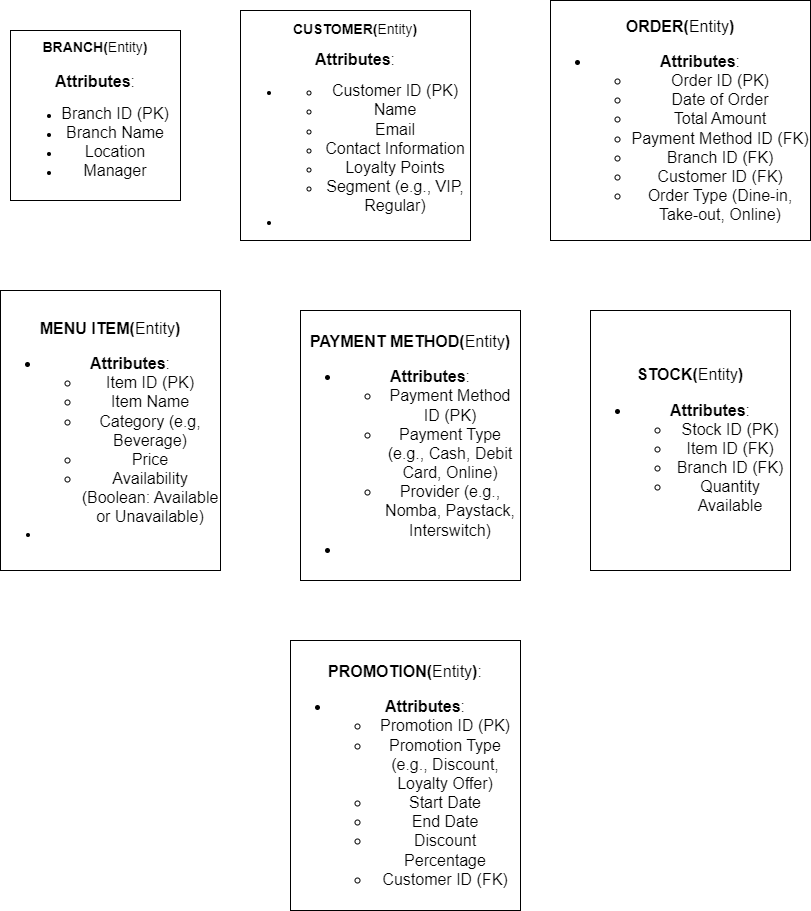

The diagram above was exported from draw.io. Its source (the exported page's mxGraphModel, read from the mxfile embedded in the PNG):
<mxGraphModel dx="880" dy="506" grid="1" gridSize="10" guides="1" tooltips="1" connect="1" arrows="1" fold="1" page="1" pageScale="1" pageWidth="850" pageHeight="1100" math="0" shadow="0">
  <root>
    <mxCell id="0" />
    <mxCell id="1" parent="0" />
    <mxCell id="EDRlREukk57BQcBDeKB6-1" value="&lt;font style=&quot;font-size: 14px;&quot;&gt;&lt;b&gt;BRANCH(&lt;/b&gt;Entity&lt;b&gt;)&lt;/b&gt;&lt;/font&gt;&lt;div&gt;&lt;span style=&quot;font-size: 14px;&quot;&gt;&lt;b&gt;&lt;br&gt;&lt;/b&gt;&lt;/span&gt;&lt;div&gt;&lt;font size=&quot;3&quot;&gt;&lt;strong&gt;Attributes&lt;/strong&gt;:&lt;/font&gt;&lt;ul&gt;&lt;li&gt;&lt;font size=&quot;3&quot;&gt;Branch ID (PK)&lt;/font&gt;&lt;/li&gt;&lt;li&gt;&lt;font size=&quot;3&quot;&gt;Branch Name&lt;/font&gt;&lt;/li&gt;&lt;li&gt;&lt;font size=&quot;3&quot;&gt;Location&lt;/font&gt;&lt;/li&gt;&lt;li&gt;&lt;font size=&quot;3&quot;&gt;Manager&lt;/font&gt;&lt;/li&gt;&lt;/ul&gt;&lt;/div&gt;&lt;/div&gt;" style="rounded=0;whiteSpace=wrap;html=1;" vertex="1" parent="1">
      <mxGeometry x="20" y="30" width="170" height="170" as="geometry" />
    </mxCell>
    <mxCell id="EDRlREukk57BQcBDeKB6-2" value="&lt;p&gt;&lt;font style=&quot;font-size: 14px;&quot;&gt;&lt;b&gt;CUSTOMER(&lt;/b&gt;Entity&lt;b&gt;)&lt;/b&gt;&lt;/font&gt;&lt;/p&gt;&lt;p&gt;&lt;strong style=&quot;font-size: medium; background-color: initial;&quot;&gt;Attributes&lt;/strong&gt;&lt;span style=&quot;font-size: medium; background-color: initial;&quot;&gt;:&lt;/span&gt;&lt;/p&gt;&lt;ul&gt;&lt;li&gt;&lt;ul&gt;&lt;li&gt;&lt;font size=&quot;3&quot;&gt;Customer ID (PK)&lt;/font&gt;&lt;/li&gt;&lt;li&gt;&lt;font size=&quot;3&quot;&gt;Name&lt;/font&gt;&lt;/li&gt;&lt;li&gt;&lt;font size=&quot;3&quot;&gt;Email&lt;/font&gt;&lt;/li&gt;&lt;li&gt;&lt;font size=&quot;3&quot;&gt;Contact Information&lt;/font&gt;&lt;/li&gt;&lt;li&gt;&lt;font size=&quot;3&quot;&gt;Loyalty Points&lt;/font&gt;&lt;/li&gt;&lt;li&gt;&lt;font size=&quot;3&quot;&gt;Segment (e.g., VIP, Regular)&lt;/font&gt;&lt;/li&gt;&lt;/ul&gt;&lt;/li&gt;&lt;li&gt;&lt;/li&gt;&lt;/ul&gt;" style="rounded=0;whiteSpace=wrap;html=1;" vertex="1" parent="1">
      <mxGeometry x="250" y="10" width="230" height="230" as="geometry" />
    </mxCell>
    <mxCell id="EDRlREukk57BQcBDeKB6-3" value="&lt;p style=&quot;font-size: 16px;&quot;&gt;&lt;font style=&quot;font-size: 16px;&quot;&gt;&lt;font style=&quot;font-size: 16px;&quot;&gt;&lt;b style=&quot;&quot;&gt;ORDER&lt;/b&gt;&lt;/font&gt;&lt;b style=&quot;&quot;&gt;(&lt;/b&gt;Entity&lt;b style=&quot;&quot;&gt;)&lt;/b&gt;&lt;/font&gt;&lt;/p&gt;&lt;ul style=&quot;font-size: 16px;&quot;&gt;&lt;li style=&quot;&quot;&gt;&lt;font style=&quot;font-size: 16px;&quot;&gt;&lt;strong&gt;&lt;font style=&quot;font-size: 16px;&quot;&gt;Attributes&lt;/font&gt;&lt;/strong&gt;:&lt;/font&gt;&lt;ul style=&quot;&quot;&gt;&lt;li style=&quot;&quot;&gt;&lt;font style=&quot;font-size: 16px;&quot;&gt;Order ID (PK)&lt;/font&gt;&lt;/li&gt;&lt;li style=&quot;&quot;&gt;&lt;font style=&quot;font-size: 16px;&quot;&gt;Date of Order&lt;/font&gt;&lt;/li&gt;&lt;li style=&quot;&quot;&gt;&lt;font style=&quot;font-size: 16px;&quot;&gt;Total Amount&lt;/font&gt;&lt;/li&gt;&lt;li style=&quot;&quot;&gt;&lt;font style=&quot;font-size: 16px;&quot;&gt;Payment Method ID (FK)&lt;/font&gt;&lt;/li&gt;&lt;li style=&quot;&quot;&gt;&lt;font style=&quot;font-size: 16px;&quot;&gt;Branch ID (FK)&lt;/font&gt;&lt;/li&gt;&lt;li style=&quot;&quot;&gt;&lt;font style=&quot;font-size: 16px;&quot;&gt;Customer ID (FK)&lt;/font&gt;&lt;/li&gt;&lt;li style=&quot;&quot;&gt;&lt;font style=&quot;font-size: 16px;&quot;&gt;Order Type (Dine-in, Take-out, Online)&lt;/font&gt;&lt;/li&gt;&lt;/ul&gt;&lt;/li&gt;&lt;/ul&gt;" style="rounded=0;whiteSpace=wrap;html=1;" vertex="1" parent="1">
      <mxGeometry x="560" width="260" height="240" as="geometry" />
    </mxCell>
    <mxCell id="EDRlREukk57BQcBDeKB6-4" value="&lt;p style=&quot;font-size: 16px;&quot;&gt;&lt;font style=&quot;font-size: 16px;&quot;&gt;&lt;strong style=&quot;&quot;&gt;STOCK(&lt;/strong&gt;Entity&lt;strong style=&quot;&quot;&gt;)&lt;/strong&gt;&lt;/font&gt;&lt;/p&gt;&lt;ul style=&quot;font-size: 16px;&quot;&gt;&lt;li style=&quot;&quot;&gt;&lt;font style=&quot;font-size: 16px;&quot;&gt;&lt;strong&gt;Attributes&lt;/strong&gt;:&lt;/font&gt;&lt;ul style=&quot;&quot;&gt;&lt;li style=&quot;&quot;&gt;&lt;font style=&quot;font-size: 16px;&quot;&gt;Stock ID (PK)&lt;/font&gt;&lt;/li&gt;&lt;li style=&quot;&quot;&gt;&lt;font style=&quot;font-size: 16px;&quot;&gt;Item ID (FK)&lt;/font&gt;&lt;/li&gt;&lt;li style=&quot;&quot;&gt;&lt;font style=&quot;font-size: 16px;&quot;&gt;Branch ID (FK)&lt;/font&gt;&lt;/li&gt;&lt;li style=&quot;&quot;&gt;&lt;font style=&quot;font-size: 16px;&quot;&gt;Quantity Available&lt;/font&gt;&lt;/li&gt;&lt;/ul&gt;&lt;/li&gt;&lt;/ul&gt;" style="rounded=0;whiteSpace=wrap;html=1;" vertex="1" parent="1">
      <mxGeometry x="600" y="310" width="200" height="260" as="geometry" />
    </mxCell>
    <mxCell id="EDRlREukk57BQcBDeKB6-5" value="&lt;p style=&quot;font-size: 16px;&quot;&gt;&lt;font style=&quot;font-size: 16px;&quot;&gt;&lt;strong style=&quot;&quot;&gt;PAYMENT METHOD(&lt;/strong&gt;Entity&lt;strong style=&quot;&quot;&gt;)&lt;/strong&gt;&lt;/font&gt;&lt;/p&gt;&lt;ul style=&quot;font-size: 16px;&quot;&gt;&lt;li style=&quot;&quot;&gt;&lt;font style=&quot;font-size: 16px;&quot;&gt;&lt;strong&gt;Attributes&lt;/strong&gt;:&lt;/font&gt;&lt;ul&gt;&lt;li&gt;&lt;font style=&quot;font-size: 16px;&quot;&gt;Payment Method ID (PK)&lt;/font&gt;&lt;/li&gt;&lt;li&gt;&lt;font style=&quot;font-size: 16px;&quot;&gt;Payment Type (e.g., Cash, Debit Card, Online)&lt;/font&gt;&lt;/li&gt;&lt;li&gt;&lt;font style=&quot;font-size: 16px;&quot;&gt;Provider (e.g., Nomba, Paystack, Interswitch)&lt;/font&gt;&lt;/li&gt;&lt;/ul&gt;&lt;/li&gt;&lt;li&gt;&lt;/li&gt;&lt;/ul&gt;" style="rounded=0;whiteSpace=wrap;html=1;" vertex="1" parent="1">
      <mxGeometry x="310" y="310" width="220" height="270" as="geometry" />
    </mxCell>
    <mxCell id="EDRlREukk57BQcBDeKB6-6" value="&lt;p style=&quot;font-size: 16px;&quot;&gt;&lt;font style=&quot;font-size: 16px;&quot;&gt;&lt;strong style=&quot;&quot;&gt;MENU ITEM(&lt;/strong&gt;Entity&lt;strong style=&quot;&quot;&gt;)&lt;/strong&gt;&lt;/font&gt;&lt;/p&gt;&lt;ul style=&quot;font-size: 16px;&quot;&gt;&lt;li style=&quot;&quot;&gt;&lt;font style=&quot;font-size: 16px;&quot;&gt;&lt;strong&gt;Attributes&lt;/strong&gt;:&lt;/font&gt;&lt;ul style=&quot;&quot;&gt;&lt;li style=&quot;&quot;&gt;&lt;font style=&quot;font-size: 16px;&quot;&gt;Item ID (PK)&lt;/font&gt;&lt;/li&gt;&lt;li style=&quot;&quot;&gt;&lt;font style=&quot;font-size: 16px;&quot;&gt;Item Name&lt;/font&gt;&lt;/li&gt;&lt;li style=&quot;&quot;&gt;&lt;font style=&quot;font-size: 16px;&quot;&gt;Category (e.g, Beverage)&lt;/font&gt;&lt;/li&gt;&lt;li style=&quot;&quot;&gt;&lt;font style=&quot;font-size: 16px;&quot;&gt;Price&lt;/font&gt;&lt;/li&gt;&lt;li style=&quot;&quot;&gt;&lt;font style=&quot;font-size: 16px;&quot;&gt;Availability (Boolean: Available or Unavailable)&lt;/font&gt;&lt;/li&gt;&lt;/ul&gt;&lt;/li&gt;&lt;li style=&quot;font-size: 13px;&quot;&gt;&lt;/li&gt;&lt;/ul&gt;" style="rounded=0;whiteSpace=wrap;html=1;" vertex="1" parent="1">
      <mxGeometry x="10" y="290" width="220" height="280" as="geometry" />
    </mxCell>
    <mxCell id="EDRlREukk57BQcBDeKB6-7" value="&lt;p style=&quot;font-size: 16px;&quot;&gt;&lt;font style=&quot;font-size: 16px;&quot;&gt;&lt;strong style=&quot;&quot;&gt;PROMOTION(&lt;/strong&gt;Entity&lt;strong style=&quot;&quot;&gt;)&lt;/strong&gt;:&lt;/font&gt;&lt;/p&gt;&lt;ul style=&quot;font-size: 16px;&quot;&gt;&lt;li style=&quot;&quot;&gt;&lt;font style=&quot;font-size: 16px;&quot;&gt;&lt;strong&gt;Attributes&lt;/strong&gt;:&lt;/font&gt;&lt;ul style=&quot;&quot;&gt;&lt;li style=&quot;&quot;&gt;&lt;font style=&quot;font-size: 16px;&quot;&gt;Promotion ID (PK)&lt;/font&gt;&lt;/li&gt;&lt;li style=&quot;&quot;&gt;&lt;font style=&quot;font-size: 16px;&quot;&gt;Promotion Type (e.g., Discount, Loyalty Offer)&lt;/font&gt;&lt;/li&gt;&lt;li style=&quot;&quot;&gt;&lt;font style=&quot;font-size: 16px;&quot;&gt;Start Date&lt;/font&gt;&lt;/li&gt;&lt;li style=&quot;&quot;&gt;&lt;font style=&quot;font-size: 16px;&quot;&gt;End Date&lt;/font&gt;&lt;/li&gt;&lt;li style=&quot;&quot;&gt;&lt;font style=&quot;font-size: 16px;&quot;&gt;Discount Percentage&lt;/font&gt;&lt;/li&gt;&lt;li style=&quot;&quot;&gt;&lt;font style=&quot;font-size: 16px;&quot;&gt;Customer ID (FK)&lt;/font&gt;&lt;/li&gt;&lt;/ul&gt;&lt;/li&gt;&lt;/ul&gt;" style="rounded=0;whiteSpace=wrap;html=1;" vertex="1" parent="1">
      <mxGeometry x="300" y="640" width="230" height="270" as="geometry" />
    </mxCell>
  </root>
</mxGraphModel>